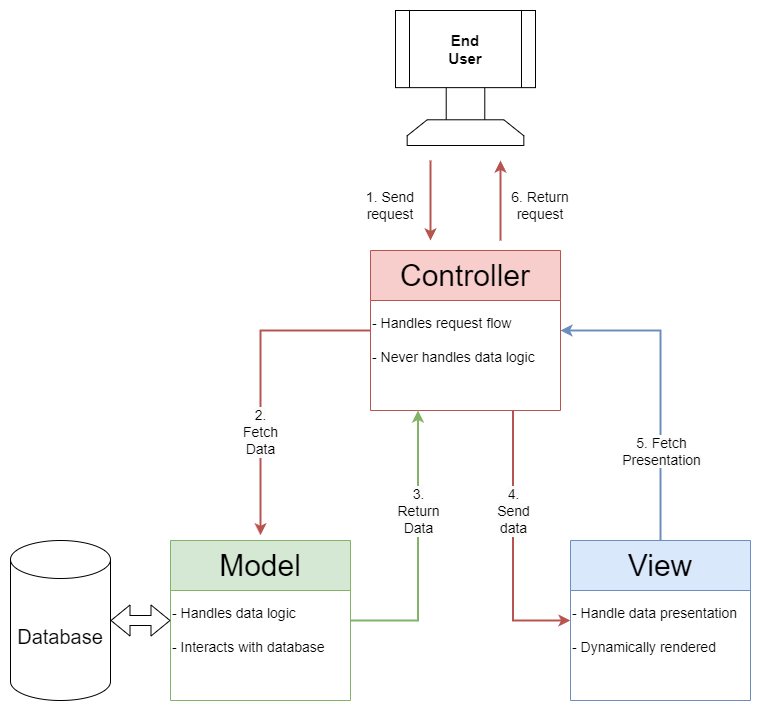

The diagram above was exported from draw.io. Its source (the exported page's mxGraphModel, read from the mxfile embedded in the PNG):
<mxGraphModel dx="1434" dy="746" grid="1" gridSize="10" guides="1" tooltips="1" connect="1" arrows="1" fold="1" page="1" pageScale="1" pageWidth="850" pageHeight="1100" math="0" shadow="0">
  <root>
    <mxCell id="0" />
    <mxCell id="1" parent="0" />
    <mxCell id="eVSBTiKnCVRlmV6U1_X5-1" value="&lt;font style=&quot;font-size: 20px;&quot;&gt;Database&lt;/font&gt;" style="shape=cylinder3;whiteSpace=wrap;html=1;boundedLbl=1;backgroundOutline=1;size=19;" parent="1" vertex="1">
      <mxGeometry x="60" y="630" width="100" height="160" as="geometry" />
    </mxCell>
    <mxCell id="eVSBTiKnCVRlmV6U1_X5-2" value="&lt;font style=&quot;font-size: 30px;&quot;&gt;Model&lt;/font&gt;" style="swimlane;whiteSpace=wrap;html=1;startSize=50;fontStyle=0;fillColor=#d5e8d4;strokeColor=#82b366;" parent="1" vertex="1">
      <mxGeometry x="220" y="630" width="180" height="160" as="geometry" />
    </mxCell>
    <mxCell id="eVSBTiKnCVRlmV6U1_X5-6" value="&lt;font style=&quot;font-size: 14px;&quot;&gt;- Handles data logic&lt;br&gt;&lt;br&gt;- Interacts with database&lt;/font&gt;" style="text;html=1;align=left;verticalAlign=middle;resizable=0;points=[];autosize=1;strokeColor=none;fillColor=none;strokeWidth=2;" parent="eVSBTiKnCVRlmV6U1_X5-2" vertex="1">
      <mxGeometry y="60" width="180" height="60" as="geometry" />
    </mxCell>
    <mxCell id="eVSBTiKnCVRlmV6U1_X5-5" value="" style="endArrow=classic;startArrow=classic;html=1;rounded=0;entryX=0;entryY=0.5;entryDx=0;entryDy=0;shape=flexArrow;" parent="1" source="eVSBTiKnCVRlmV6U1_X5-1" target="eVSBTiKnCVRlmV6U1_X5-2" edge="1">
      <mxGeometry width="50" height="50" relative="1" as="geometry">
        <mxPoint x="200" y="465" as="sourcePoint" />
        <mxPoint x="250" y="415" as="targetPoint" />
      </mxGeometry>
    </mxCell>
    <mxCell id="eVSBTiKnCVRlmV6U1_X5-8" value="&lt;font style=&quot;font-size: 30px;&quot;&gt;View&lt;/font&gt;" style="swimlane;whiteSpace=wrap;html=1;startSize=50;fontStyle=0;fillColor=#dae8fc;strokeColor=#6c8ebf;" parent="1" vertex="1">
      <mxGeometry x="620" y="630" width="180" height="160" as="geometry">
        <mxRectangle x="620" y="630" width="100" height="50" as="alternateBounds" />
      </mxGeometry>
    </mxCell>
    <mxCell id="eVSBTiKnCVRlmV6U1_X5-9" value="&lt;font style=&quot;font-size: 14px;&quot;&gt;- Handle data presentation&lt;br&gt;&lt;br&gt;- Dynamically rendered&lt;/font&gt;" style="text;html=1;align=left;verticalAlign=middle;resizable=0;points=[];autosize=1;strokeColor=none;fillColor=none;strokeWidth=2;" parent="eVSBTiKnCVRlmV6U1_X5-8" vertex="1">
      <mxGeometry y="60" width="190" height="60" as="geometry" />
    </mxCell>
    <mxCell id="eVSBTiKnCVRlmV6U1_X5-10" value="&lt;font style=&quot;font-size: 30px;&quot;&gt;Controller&lt;/font&gt;" style="swimlane;whiteSpace=wrap;html=1;startSize=50;fontStyle=0;fillColor=#f8cecc;strokeColor=#b85450;" parent="1" vertex="1">
      <mxGeometry x="420" y="340" width="190" height="160" as="geometry" />
    </mxCell>
    <mxCell id="eVSBTiKnCVRlmV6U1_X5-11" value="&lt;font style=&quot;font-size: 14px;&quot;&gt;- Handles request flow&lt;br&gt;&lt;br&gt;- Never handles data logic&lt;/font&gt;" style="text;html=1;align=left;verticalAlign=middle;resizable=0;points=[];autosize=1;strokeColor=none;fillColor=none;strokeWidth=2;" parent="eVSBTiKnCVRlmV6U1_X5-10" vertex="1">
      <mxGeometry y="60" width="190" height="60" as="geometry" />
    </mxCell>
    <mxCell id="eVSBTiKnCVRlmV6U1_X5-17" value="" style="group" parent="1" connectable="0" vertex="1">
      <mxGeometry x="445" y="100" width="140" height="135" as="geometry" />
    </mxCell>
    <mxCell id="eVSBTiKnCVRlmV6U1_X5-16" value="" style="rounded=0;whiteSpace=wrap;html=1;rotation=-90;" parent="eVSBTiKnCVRlmV6U1_X5-17" vertex="1">
      <mxGeometry x="40.833333333333336" y="77.14285714285715" width="58.333333333333336" height="38.57142857142858" as="geometry" />
    </mxCell>
    <mxCell id="eVSBTiKnCVRlmV6U1_X5-14" value="" style="shape=loopLimit;whiteSpace=wrap;html=1;" parent="eVSBTiKnCVRlmV6U1_X5-17" vertex="1">
      <mxGeometry x="11.666666666666668" y="109.28571428571429" width="116.66666666666667" height="25.714285714285715" as="geometry" />
    </mxCell>
    <mxCell id="eVSBTiKnCVRlmV6U1_X5-12" value="" style="shape=process;whiteSpace=wrap;html=1;backgroundOutline=1;" parent="eVSBTiKnCVRlmV6U1_X5-17" vertex="1">
      <mxGeometry width="140" height="77.14285714285715" as="geometry" />
    </mxCell>
    <mxCell id="eVSBTiKnCVRlmV6U1_X5-18" value="&lt;div style=&quot;&quot;&gt;&lt;span style=&quot;font-size: 15px; background-color: initial;&quot;&gt;&lt;b&gt;End&lt;/b&gt;&lt;/span&gt;&lt;/div&gt;&lt;font style=&quot;font-size: 15px;&quot;&gt;&lt;b&gt;User&lt;/b&gt;&lt;/font&gt;" style="text;html=1;align=center;verticalAlign=middle;whiteSpace=wrap;rounded=0;" parent="eVSBTiKnCVRlmV6U1_X5-17" vertex="1">
      <mxGeometry x="35" y="19.28571428571429" width="70" height="38.57142857142858" as="geometry" />
    </mxCell>
    <mxCell id="eVSBTiKnCVRlmV6U1_X5-31" value="" style="endArrow=classic;html=1;rounded=0;exitX=0;exitY=0.5;exitDx=0;exitDy=0;entryX=0.5;entryY=-0.033;entryDx=0;entryDy=0;entryPerimeter=0;edgeStyle=orthogonalEdgeStyle;fillColor=#f8cecc;strokeColor=#b85450;strokeWidth=2;" parent="1" source="eVSBTiKnCVRlmV6U1_X5-10" target="eVSBTiKnCVRlmV6U1_X5-2" edge="1">
      <mxGeometry width="50" height="50" relative="1" as="geometry">
        <mxPoint x="360" y="420" as="sourcePoint" />
        <mxPoint x="190" y="371.49" as="targetPoint" />
      </mxGeometry>
    </mxCell>
    <mxCell id="eVSBTiKnCVRlmV6U1_X5-34" value="&lt;font style=&quot;font-size: 14px;&quot;&gt;&lt;span style=&quot;color: rgb(0, 0, 0); font-family: Helvetica; font-style: normal; font-variant-ligatures: normal; font-variant-caps: normal; font-weight: 400; letter-spacing: normal; orphans: 2; text-align: center; text-indent: 0px; text-transform: none; widows: 2; word-spacing: 0px; -webkit-text-stroke-width: 0px; white-space: normal; background-color: rgb(251, 251, 251); text-decoration-thickness: initial; text-decoration-style: initial; text-decoration-color: initial; float: none; display: inline !important;&quot;&gt;2. Fetch Data&lt;/span&gt;&lt;br&gt;&lt;/font&gt;" style="edgeLabel;html=1;align=center;verticalAlign=middle;resizable=0;points=[];" parent="eVSBTiKnCVRlmV6U1_X5-31" connectable="0" vertex="1">
      <mxGeometry x="0.343" y="-1" relative="1" as="geometry">
        <mxPoint as="offset" />
      </mxGeometry>
    </mxCell>
    <mxCell id="eVSBTiKnCVRlmV6U1_X5-32" value="" style="endArrow=classic;html=1;rounded=0;edgeStyle=orthogonalEdgeStyle;fillColor=#d5e8d4;strokeColor=#82b366;strokeWidth=2;exitX=1;exitY=0.5;exitDx=0;exitDy=0;entryX=0.25;entryY=1;entryDx=0;entryDy=0;" parent="1" source="eVSBTiKnCVRlmV6U1_X5-2" target="eVSBTiKnCVRlmV6U1_X5-10" edge="1">
      <mxGeometry width="50" height="50" relative="1" as="geometry">
        <mxPoint x="460" y="670" as="sourcePoint" />
        <mxPoint x="480" y="520" as="targetPoint" />
      </mxGeometry>
    </mxCell>
    <mxCell id="eVSBTiKnCVRlmV6U1_X5-33" value="&lt;font style=&quot;font-size: 14px;&quot;&gt;&lt;span style=&quot;color: rgb(0, 0, 0); font-family: Helvetica; font-style: normal; font-variant-ligatures: normal; font-variant-caps: normal; font-weight: 400; letter-spacing: normal; orphans: 2; text-align: center; text-indent: 0px; text-transform: none; widows: 2; word-spacing: 0px; -webkit-text-stroke-width: 0px; white-space: normal; background-color: rgb(251, 251, 251); text-decoration-thickness: initial; text-decoration-style: initial; text-decoration-color: initial; float: none; display: inline !important;&quot;&gt;3. Return Data&lt;/span&gt;&lt;br&gt;&lt;/font&gt;" style="edgeLabel;html=1;align=center;verticalAlign=middle;resizable=0;points=[];" parent="eVSBTiKnCVRlmV6U1_X5-32" connectable="0" vertex="1">
      <mxGeometry relative="1" as="geometry">
        <mxPoint y="-38" as="offset" />
      </mxGeometry>
    </mxCell>
    <mxCell id="eVSBTiKnCVRlmV6U1_X5-37" value="" style="endArrow=classic;html=1;rounded=0;exitX=0.75;exitY=1;exitDx=0;exitDy=0;edgeStyle=orthogonalEdgeStyle;fillColor=#f8cecc;strokeColor=#b85450;strokeWidth=2;entryX=0;entryY=0.5;entryDx=0;entryDy=0;" parent="1" source="eVSBTiKnCVRlmV6U1_X5-10" target="eVSBTiKnCVRlmV6U1_X5-8" edge="1">
      <mxGeometry width="50" height="50" relative="1" as="geometry">
        <mxPoint x="580" y="710" as="sourcePoint" />
        <mxPoint x="550" y="760" as="targetPoint" />
      </mxGeometry>
    </mxCell>
    <mxCell id="eVSBTiKnCVRlmV6U1_X5-38" value="&lt;div style=&quot;&quot;&gt;&lt;span style=&quot;background-color: rgb(251, 251, 251); text-wrap: wrap; font-size: 14px;&quot;&gt;4. Send data&lt;/span&gt;&lt;/div&gt;" style="edgeLabel;html=1;align=center;verticalAlign=middle;resizable=0;points=[];" parent="eVSBTiKnCVRlmV6U1_X5-37" connectable="0" vertex="1">
      <mxGeometry relative="1" as="geometry">
        <mxPoint y="-34" as="offset" />
      </mxGeometry>
    </mxCell>
    <mxCell id="eVSBTiKnCVRlmV6U1_X5-40" value="" style="endArrow=classic;html=1;rounded=0;edgeStyle=orthogonalEdgeStyle;fillColor=#dae8fc;strokeColor=#6c8ebf;strokeWidth=2;exitX=0.5;exitY=0;exitDx=0;exitDy=0;entryX=1;entryY=0.5;entryDx=0;entryDy=0;" parent="1" source="eVSBTiKnCVRlmV6U1_X5-8" target="eVSBTiKnCVRlmV6U1_X5-10" edge="1">
      <mxGeometry width="50" height="50" relative="1" as="geometry">
        <mxPoint x="610" y="560" as="sourcePoint" />
        <mxPoint x="650" y="360" as="targetPoint" />
      </mxGeometry>
    </mxCell>
    <mxCell id="eVSBTiKnCVRlmV6U1_X5-41" value="&lt;font style=&quot;&quot;&gt;&lt;span style=&quot;text-wrap: wrap; background-color: rgb(251, 251, 251);&quot;&gt;&lt;font style=&quot;font-size: 14px;&quot;&gt;5. Fetch Presentation&lt;/font&gt;&lt;/span&gt;&lt;br&gt;&lt;/font&gt;" style="edgeLabel;html=1;align=center;verticalAlign=middle;resizable=0;points=[];" parent="eVSBTiKnCVRlmV6U1_X5-40" connectable="0" vertex="1">
      <mxGeometry relative="1" as="geometry">
        <mxPoint y="65" as="offset" />
      </mxGeometry>
    </mxCell>
    <mxCell id="eVSBTiKnCVRlmV6U1_X5-49" value="" style="endArrow=classic;html=1;rounded=0;strokeWidth=2;fillColor=#f8cecc;strokeColor=#b85450;" parent="1" edge="1">
      <mxGeometry width="50" height="50" relative="1" as="geometry">
        <mxPoint x="480" y="250" as="sourcePoint" />
        <mxPoint x="480" y="330" as="targetPoint" />
      </mxGeometry>
    </mxCell>
    <mxCell id="eVSBTiKnCVRlmV6U1_X5-50" value="" style="endArrow=classic;html=1;rounded=0;strokeWidth=2;fillColor=#f8cecc;strokeColor=#b85450;" parent="1" edge="1">
      <mxGeometry width="50" height="50" relative="1" as="geometry">
        <mxPoint x="550" y="330" as="sourcePoint" />
        <mxPoint x="550" y="250" as="targetPoint" />
      </mxGeometry>
    </mxCell>
    <mxCell id="eVSBTiKnCVRlmV6U1_X5-51" value="&lt;font style=&quot;font-size: 14px;&quot;&gt;1. Send request&lt;/font&gt;" style="text;html=1;align=center;verticalAlign=middle;whiteSpace=wrap;rounded=0;" parent="1" vertex="1">
      <mxGeometry x="410" y="280" width="60" height="30" as="geometry" />
    </mxCell>
    <mxCell id="eVSBTiKnCVRlmV6U1_X5-52" value="&lt;font style=&quot;font-size: 14px;&quot;&gt;6. Return request&lt;/font&gt;" style="text;html=1;align=center;verticalAlign=middle;whiteSpace=wrap;rounded=0;" parent="1" vertex="1">
      <mxGeometry x="560" y="280" width="60" height="30" as="geometry" />
    </mxCell>
  </root>
</mxGraphModel>